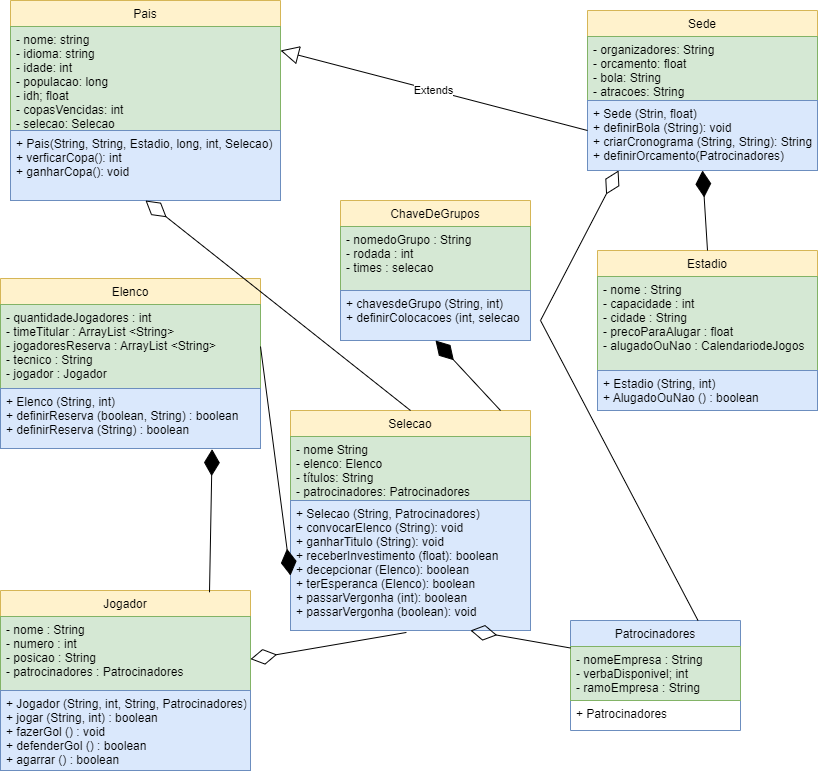

The diagram above was exported from draw.io. Its source (the exported page's mxGraphModel, read from the mxfile embedded in the PNG):
<mxGraphModel dx="868" dy="425" grid="1" gridSize="10" guides="1" tooltips="1" connect="1" arrows="1" fold="1" page="1" pageScale="1" pageWidth="827" pageHeight="1169" math="0" shadow="0">
  <root>
    <mxCell id="0" />
    <mxCell id="1" parent="0" />
    <mxCell id="vgUes2aiDR0vQyueL_dX-5" value="Sede" style="swimlane;fontStyle=0;childLayout=stackLayout;horizontal=1;startSize=26;fillColor=#fff2cc;horizontalStack=0;resizeParent=1;resizeParentMax=0;resizeLast=0;collapsible=1;marginBottom=0;strokeColor=#d6b656;" parent="1" vertex="1">
      <mxGeometry x="597" y="120" width="230" height="160" as="geometry">
        <mxRectangle x="510" y="76" width="90" height="26" as="alternateBounds" />
      </mxGeometry>
    </mxCell>
    <mxCell id="vgUes2aiDR0vQyueL_dX-6" value="- organizadores: String&#10;- orcamento: float&#10;- bola: String&#10;- atracoes: String&#10;" style="text;strokeColor=#82b366;fillColor=#d5e8d4;align=left;verticalAlign=top;spacingLeft=4;spacingRight=4;overflow=hidden;rotatable=0;points=[[0,0.5],[1,0.5]];portConstraint=eastwest;" parent="vgUes2aiDR0vQyueL_dX-5" vertex="1">
      <mxGeometry y="26" width="230" height="64" as="geometry" />
    </mxCell>
    <mxCell id="vgUes2aiDR0vQyueL_dX-7" value="+ Sede (Strin, float)&#10;+ definirBola (String): void&#10;+ criarCronograma (String, String): String&#10;+ definirOrcamento(Patrocinadores)" style="text;strokeColor=#6c8ebf;fillColor=#dae8fc;align=left;verticalAlign=top;spacingLeft=4;spacingRight=4;overflow=hidden;rotatable=0;points=[[0,0.5],[1,0.5]];portConstraint=eastwest;" parent="vgUes2aiDR0vQyueL_dX-5" vertex="1">
      <mxGeometry y="90" width="230" height="70" as="geometry" />
    </mxCell>
    <mxCell id="vgUes2aiDR0vQyueL_dX-9" value="Elenco" style="swimlane;fontStyle=0;childLayout=stackLayout;horizontal=1;startSize=26;fillColor=#fff2cc;horizontalStack=0;resizeParent=1;resizeParentMax=0;resizeLast=0;collapsible=1;marginBottom=0;strokeColor=#d6b656;" parent="1" vertex="1">
      <mxGeometry x="10" y="388" width="260" height="170" as="geometry">
        <mxRectangle x="10" y="388" width="90" height="26" as="alternateBounds" />
      </mxGeometry>
    </mxCell>
    <mxCell id="vgUes2aiDR0vQyueL_dX-10" value="- quantidadeJogadores : int&#10;- timeTitular : ArrayList &lt;String&gt;&#10;- jogadoresReserva : ArrayList &lt;String&gt;&#10;- tecnico : String&#10;- jogador : Jogador" style="text;strokeColor=#82b366;fillColor=#d5e8d4;align=left;verticalAlign=top;spacingLeft=4;spacingRight=4;overflow=hidden;rotatable=0;points=[[0,0.5],[1,0.5]];portConstraint=eastwest;" parent="vgUes2aiDR0vQyueL_dX-9" vertex="1">
      <mxGeometry y="26" width="260" height="84" as="geometry" />
    </mxCell>
    <mxCell id="vgUes2aiDR0vQyueL_dX-11" value="+ Elenco (String, int)&#10;+ definirReserva (boolean, String) : boolean&#10;+ definirReserva (String) : boolean" style="text;strokeColor=#6c8ebf;fillColor=#dae8fc;align=left;verticalAlign=top;spacingLeft=4;spacingRight=4;overflow=hidden;rotatable=0;points=[[0,0.5],[1,0.5]];portConstraint=eastwest;" parent="vgUes2aiDR0vQyueL_dX-9" vertex="1">
      <mxGeometry y="110" width="260" height="60" as="geometry" />
    </mxCell>
    <mxCell id="vgUes2aiDR0vQyueL_dX-18" value="Pais" style="swimlane;fontStyle=0;childLayout=stackLayout;horizontal=1;startSize=26;fillColor=#fff2cc;horizontalStack=0;resizeParent=1;resizeParentMax=0;resizeLast=0;collapsible=1;marginBottom=0;strokeColor=#d6b656;" parent="1" vertex="1">
      <mxGeometry x="20" y="110" width="270" height="200" as="geometry">
        <mxRectangle x="324" y="132" width="90" height="26" as="alternateBounds" />
      </mxGeometry>
    </mxCell>
    <mxCell id="vgUes2aiDR0vQyueL_dX-19" value="- nome: string&#10;- idioma: string&#10;- idade: int&#10;- populacao: long&#10;- idh; float&#10;- copasVencidas: int&#10;- selecao: Selecao&#10;" style="text;strokeColor=#82b366;fillColor=#d5e8d4;align=left;verticalAlign=top;spacingLeft=4;spacingRight=4;overflow=hidden;rotatable=0;points=[[0,0.5],[1,0.5]];portConstraint=eastwest;" parent="vgUes2aiDR0vQyueL_dX-18" vertex="1">
      <mxGeometry y="26" width="270" height="104" as="geometry" />
    </mxCell>
    <mxCell id="vgUes2aiDR0vQyueL_dX-21" value="+ Pais(String, String, Estadio, long, int, Selecao)&#10;+ verficarCopa(): int&#10;+ ganharCopa(): void" style="text;strokeColor=#6c8ebf;fillColor=#dae8fc;align=left;verticalAlign=top;spacingLeft=4;spacingRight=4;overflow=hidden;rotatable=0;points=[[0,0.5],[1,0.5]];portConstraint=eastwest;" parent="vgUes2aiDR0vQyueL_dX-18" vertex="1">
      <mxGeometry y="130" width="270" height="70" as="geometry" />
    </mxCell>
    <mxCell id="vgUes2aiDR0vQyueL_dX-22" value="Estadio" style="swimlane;fontStyle=0;childLayout=stackLayout;horizontal=1;startSize=26;fillColor=#fff2cc;horizontalStack=0;resizeParent=1;resizeParentMax=0;resizeLast=0;collapsible=1;marginBottom=0;strokeColor=#d6b656;" parent="1" vertex="1">
      <mxGeometry x="607" y="360" width="220" height="160" as="geometry">
        <mxRectangle x="650" y="280" width="90" height="26" as="alternateBounds" />
      </mxGeometry>
    </mxCell>
    <mxCell id="vgUes2aiDR0vQyueL_dX-23" value="- nome : String&#10;- capacidade : int&#10;- cidade : String&#10;- precoParaAlugar : float&#10;- alugadoOuNao : CalendariodeJogos" style="text;strokeColor=#82b366;fillColor=#d5e8d4;align=left;verticalAlign=top;spacingLeft=4;spacingRight=4;overflow=hidden;rotatable=0;points=[[0,0.5],[1,0.5]];portConstraint=eastwest;" parent="vgUes2aiDR0vQyueL_dX-22" vertex="1">
      <mxGeometry y="26" width="220" height="94" as="geometry" />
    </mxCell>
    <mxCell id="vgUes2aiDR0vQyueL_dX-25" value="+ Estadio (String, int) &#10;+ AlugadoOuNao () : boolean" style="text;strokeColor=#6c8ebf;fillColor=#dae8fc;align=left;verticalAlign=top;spacingLeft=4;spacingRight=4;overflow=hidden;rotatable=0;points=[[0,0.5],[1,0.5]];portConstraint=eastwest;" parent="vgUes2aiDR0vQyueL_dX-22" vertex="1">
      <mxGeometry y="120" width="220" height="40" as="geometry" />
    </mxCell>
    <mxCell id="vgUes2aiDR0vQyueL_dX-26" value="Patrocinadores" style="swimlane;fontStyle=0;childLayout=stackLayout;horizontal=1;startSize=26;fillColor=#dae8fc;horizontalStack=0;resizeParent=1;resizeParentMax=0;resizeLast=0;collapsible=1;marginBottom=0;strokeColor=#6c8ebf;" parent="1" vertex="1">
      <mxGeometry x="580" y="730" width="170" height="110" as="geometry">
        <mxRectangle x="300" y="50" width="90" height="26" as="alternateBounds" />
      </mxGeometry>
    </mxCell>
    <mxCell id="vgUes2aiDR0vQyueL_dX-27" value="- nomeEmpresa : String&#10;- verbaDisponivel; int&#10;- ramoEmpresa : String" style="text;strokeColor=#82b366;fillColor=#d5e8d4;align=left;verticalAlign=top;spacingLeft=4;spacingRight=4;overflow=hidden;rotatable=0;points=[[0,0.5],[1,0.5]];portConstraint=eastwest;" parent="vgUes2aiDR0vQyueL_dX-26" vertex="1">
      <mxGeometry y="26" width="170" height="54" as="geometry" />
    </mxCell>
    <mxCell id="vgUes2aiDR0vQyueL_dX-29" value="+ Patrocinadores" style="text;strokeColor=none;fillColor=none;align=left;verticalAlign=top;spacingLeft=4;spacingRight=4;overflow=hidden;rotatable=0;points=[[0,0.5],[1,0.5]];portConstraint=eastwest;" parent="vgUes2aiDR0vQyueL_dX-26" vertex="1">
      <mxGeometry y="80" width="170" height="30" as="geometry" />
    </mxCell>
    <mxCell id="vgUes2aiDR0vQyueL_dX-1" value="Selecao" style="swimlane;fontStyle=0;childLayout=stackLayout;horizontal=1;startSize=26;fillColor=#fff2cc;horizontalStack=0;resizeParent=1;resizeParentMax=0;resizeLast=0;collapsible=1;marginBottom=0;shadow=0;strokeColor=#d6b656;" parent="1" vertex="1">
      <mxGeometry x="300" y="520" width="240" height="220" as="geometry">
        <mxRectangle x="324" y="520" width="90" height="26" as="alternateBounds" />
      </mxGeometry>
    </mxCell>
    <mxCell id="vgUes2aiDR0vQyueL_dX-2" value="- nome String&#10;- elenco: Elenco&#10;- títulos: String&#10;- patrocinadores: Patrocinadores" style="text;strokeColor=#82b366;fillColor=#d5e8d4;align=left;verticalAlign=top;spacingLeft=4;spacingRight=4;overflow=hidden;rotatable=0;points=[[0,0.5],[1,0.5]];portConstraint=eastwest;" parent="vgUes2aiDR0vQyueL_dX-1" vertex="1">
      <mxGeometry y="26" width="240" height="64" as="geometry" />
    </mxCell>
    <mxCell id="vgUes2aiDR0vQyueL_dX-3" value="+ Selecao (String, Patrocinadores)&#10;+ convocarElenco (String): void&#10;+ ganharTitulo (String): void&#10;+ receberInvestimento (float): boolean&#10;+ decepcionar (Elenco): boolean&#10;+ terEsperanca (Elenco): boolean&#10;+ passarVergonha (int): boolean&#10;+ passarVergonha (boolean): void" style="text;strokeColor=#6c8ebf;fillColor=#dae8fc;align=left;verticalAlign=top;spacingLeft=4;spacingRight=4;overflow=hidden;rotatable=0;points=[[0,0.5],[1,0.5]];portConstraint=eastwest;" parent="vgUes2aiDR0vQyueL_dX-1" vertex="1">
      <mxGeometry y="90" width="240" height="130" as="geometry" />
    </mxCell>
    <mxCell id="vgUes2aiDR0vQyueL_dX-31" value="ChaveDeGrupos" style="swimlane;fontStyle=0;childLayout=stackLayout;horizontal=1;startSize=26;fillColor=#fff2cc;horizontalStack=0;resizeParent=1;resizeParentMax=0;resizeLast=0;collapsible=1;marginBottom=0;strokeColor=#d6b656;" parent="1" vertex="1">
      <mxGeometry x="350" y="310" width="190" height="140" as="geometry">
        <mxRectangle x="450" y="352" width="90" height="26" as="alternateBounds" />
      </mxGeometry>
    </mxCell>
    <mxCell id="vgUes2aiDR0vQyueL_dX-32" value="- nomedoGrupo : String&#10;- rodada : int&#10;- times : selecao" style="text;strokeColor=#82b366;fillColor=#d5e8d4;align=left;verticalAlign=top;spacingLeft=4;spacingRight=4;overflow=hidden;rotatable=0;points=[[0,0.5],[1,0.5]];portConstraint=eastwest;" parent="vgUes2aiDR0vQyueL_dX-31" vertex="1">
      <mxGeometry y="26" width="190" height="64" as="geometry" />
    </mxCell>
    <mxCell id="vgUes2aiDR0vQyueL_dX-34" value="+ chavesdeGrupo (String, int)&#10;+ definirColocacoes (int, selecao" style="text;strokeColor=#6c8ebf;fillColor=#dae8fc;align=left;verticalAlign=top;spacingLeft=4;spacingRight=4;overflow=hidden;rotatable=0;points=[[0,0.5],[1,0.5]];portConstraint=eastwest;" parent="vgUes2aiDR0vQyueL_dX-31" vertex="1">
      <mxGeometry y="90" width="190" height="50" as="geometry" />
    </mxCell>
    <mxCell id="vgUes2aiDR0vQyueL_dX-36" value="" style="endArrow=diamondThin;endFill=0;endSize=24;html=1;rounded=0;entryX=0.5;entryY=1;entryDx=0;entryDy=0;exitX=0.5;exitY=0;exitDx=0;exitDy=0;" parent="1" source="vgUes2aiDR0vQyueL_dX-1" target="vgUes2aiDR0vQyueL_dX-18" edge="1">
      <mxGeometry width="160" relative="1" as="geometry">
        <mxPoint x="330" y="220" as="sourcePoint" />
        <mxPoint x="490" y="220" as="targetPoint" />
      </mxGeometry>
    </mxCell>
    <mxCell id="vgUes2aiDR0vQyueL_dX-37" value="" style="endArrow=diamondThin;endFill=1;endSize=24;html=1;rounded=0;entryX=0.5;entryY=1;entryDx=0;entryDy=0;" parent="1" edge="1" target="vgUes2aiDR0vQyueL_dX-31">
      <mxGeometry width="160" relative="1" as="geometry">
        <mxPoint x="510" y="520" as="sourcePoint" />
        <mxPoint x="470" y="200" as="targetPoint" />
      </mxGeometry>
    </mxCell>
    <mxCell id="vgUes2aiDR0vQyueL_dX-38" value="" style="endArrow=diamondThin;endFill=0;endSize=24;html=1;rounded=0;entryX=0.75;entryY=1;entryDx=0;entryDy=0;exitX=0;exitY=0.25;exitDx=0;exitDy=0;" parent="1" source="vgUes2aiDR0vQyueL_dX-26" target="vgUes2aiDR0vQyueL_dX-1" edge="1">
      <mxGeometry width="160" relative="1" as="geometry">
        <mxPoint x="355" y="230" as="sourcePoint" />
        <mxPoint x="355" y="182" as="targetPoint" />
        <Array as="points" />
      </mxGeometry>
    </mxCell>
    <mxCell id="vgUes2aiDR0vQyueL_dX-39" value="" style="endArrow=diamondThin;endFill=1;endSize=24;html=1;rounded=0;exitX=0.5;exitY=0;exitDx=0;exitDy=0;entryX=0.5;entryY=1;entryDx=0;entryDy=0;" parent="1" source="vgUes2aiDR0vQyueL_dX-22" target="vgUes2aiDR0vQyueL_dX-5" edge="1">
      <mxGeometry width="160" relative="1" as="geometry">
        <mxPoint x="420" y="210" as="sourcePoint" />
        <mxPoint x="580" y="210" as="targetPoint" />
      </mxGeometry>
    </mxCell>
    <mxCell id="vgUes2aiDR0vQyueL_dX-40" value="" style="endArrow=diamondThin;endFill=0;endSize=24;html=1;rounded=0;exitX=0.75;exitY=0;exitDx=0;exitDy=0;entryX=0.135;entryY=1;entryDx=0;entryDy=0;entryPerimeter=0;" parent="1" source="vgUes2aiDR0vQyueL_dX-26" target="vgUes2aiDR0vQyueL_dX-7" edge="1">
      <mxGeometry width="160" relative="1" as="geometry">
        <mxPoint x="360" y="128.5" as="sourcePoint" />
        <mxPoint x="520" y="128.5" as="targetPoint" />
        <Array as="points">
          <mxPoint x="550" y="430" />
        </Array>
      </mxGeometry>
    </mxCell>
    <mxCell id="vgUes2aiDR0vQyueL_dX-41" style="edgeStyle=orthogonalEdgeStyle;rounded=0;orthogonalLoop=1;jettySize=auto;html=1;exitX=0.5;exitY=1;exitDx=0;exitDy=0;" parent="1" source="vgUes2aiDR0vQyueL_dX-9" target="vgUes2aiDR0vQyueL_dX-9" edge="1">
      <mxGeometry relative="1" as="geometry" />
    </mxCell>
    <mxCell id="vgUes2aiDR0vQyueL_dX-42" value="Extends" style="endArrow=block;endSize=16;endFill=0;html=1;rounded=0;exitX=0;exitY=0.75;exitDx=0;exitDy=0;entryX=1;entryY=0.25;entryDx=0;entryDy=0;" parent="1" source="vgUes2aiDR0vQyueL_dX-5" target="vgUes2aiDR0vQyueL_dX-18" edge="1">
      <mxGeometry width="160" relative="1" as="geometry">
        <mxPoint x="500" y="145" as="sourcePoint" />
        <mxPoint x="660" y="145" as="targetPoint" />
      </mxGeometry>
    </mxCell>
    <mxCell id="vgUes2aiDR0vQyueL_dX-43" value="" style="endArrow=diamondThin;endFill=1;endSize=24;html=1;rounded=0;exitX=1;exitY=0.5;exitDx=0;exitDy=0;entryX=0;entryY=0.75;entryDx=0;entryDy=0;" parent="1" source="vgUes2aiDR0vQyueL_dX-10" target="vgUes2aiDR0vQyueL_dX-1" edge="1">
      <mxGeometry width="160" relative="1" as="geometry">
        <mxPoint x="140" y="262.5" as="sourcePoint" />
        <mxPoint x="300" y="262.5" as="targetPoint" />
        <Array as="points" />
      </mxGeometry>
    </mxCell>
    <mxCell id="Ouo0Fz53kvzMnHNUGN5l-1" value="Jogador" style="swimlane;fontStyle=0;childLayout=stackLayout;horizontal=1;startSize=26;fillColor=#fff2cc;horizontalStack=0;resizeParent=1;resizeParentMax=0;resizeLast=0;collapsible=1;marginBottom=0;strokeColor=#d6b656;" vertex="1" parent="1">
      <mxGeometry x="10" y="700" width="250" height="180" as="geometry">
        <mxRectangle x="650" y="280" width="90" height="26" as="alternateBounds" />
      </mxGeometry>
    </mxCell>
    <mxCell id="Ouo0Fz53kvzMnHNUGN5l-2" value="- nome : String&#10;- numero : int&#10;- posicao : String&#10;- patrocinadores : Patrocinadores" style="text;strokeColor=#82b366;fillColor=#d5e8d4;align=left;verticalAlign=top;spacingLeft=4;spacingRight=4;overflow=hidden;rotatable=0;points=[[0,0.5],[1,0.5]];portConstraint=eastwest;" vertex="1" parent="Ouo0Fz53kvzMnHNUGN5l-1">
      <mxGeometry y="26" width="250" height="74" as="geometry" />
    </mxCell>
    <mxCell id="Ouo0Fz53kvzMnHNUGN5l-4" value="+ Jogador (String, int, String, Patrocinadores)&#10;+ jogar (String, int) : boolean&#10;+ fazerGol () : void&#10;+ defenderGol () : boolean&#10;+ agarrar () : boolean" style="text;strokeColor=#6c8ebf;fillColor=#dae8fc;align=left;verticalAlign=top;spacingLeft=4;spacingRight=4;overflow=hidden;rotatable=0;points=[[0,0.5],[1,0.5]];portConstraint=eastwest;" vertex="1" parent="Ouo0Fz53kvzMnHNUGN5l-1">
      <mxGeometry y="100" width="250" height="80" as="geometry" />
    </mxCell>
    <mxCell id="Ouo0Fz53kvzMnHNUGN5l-5" value="" style="endArrow=diamondThin;endFill=1;endSize=24;html=1;rounded=0;exitX=0.836;exitY=0.01;exitDx=0;exitDy=0;entryX=0.814;entryY=1.011;entryDx=0;entryDy=0;exitPerimeter=0;entryPerimeter=0;" edge="1" parent="1" source="Ouo0Fz53kvzMnHNUGN5l-1" target="vgUes2aiDR0vQyueL_dX-11">
      <mxGeometry width="160" relative="1" as="geometry">
        <mxPoint x="170" y="660" as="sourcePoint" />
        <mxPoint x="264" y="734.5" as="targetPoint" />
        <Array as="points" />
      </mxGeometry>
    </mxCell>
    <mxCell id="Ouo0Fz53kvzMnHNUGN5l-6" value="" style="endArrow=diamondThin;endFill=0;endSize=24;html=1;rounded=0;exitX=0.483;exitY=1.015;exitDx=0;exitDy=0;exitPerimeter=0;" edge="1" parent="1" source="vgUes2aiDR0vQyueL_dX-3" target="Ouo0Fz53kvzMnHNUGN5l-1">
      <mxGeometry width="160" relative="1" as="geometry">
        <mxPoint x="547.06" y="742.002" as="sourcePoint" />
        <mxPoint x="490" y="720" as="targetPoint" />
      </mxGeometry>
    </mxCell>
  </root>
</mxGraphModel>